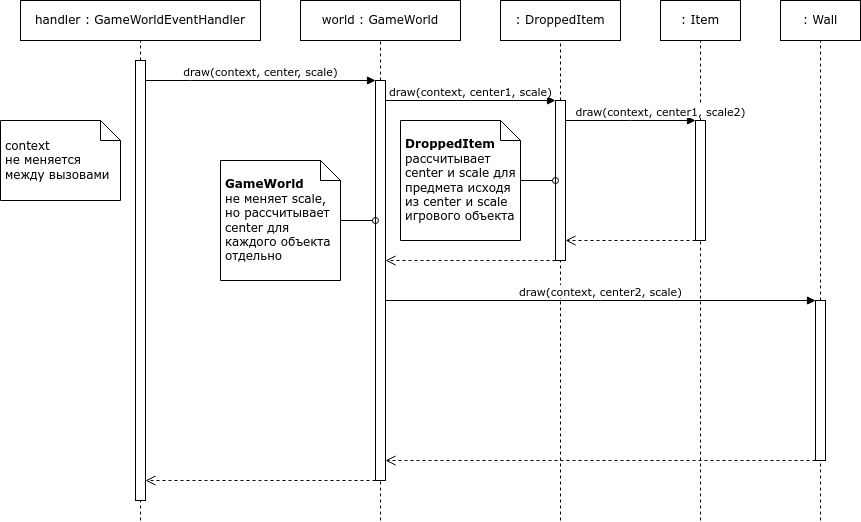

The diagram above was exported from draw.io. Its source (the exported page's mxGraphModel, read from the mxfile embedded in the PNG):
<mxGraphModel dx="880" dy="475" grid="1" gridSize="10" guides="1" tooltips="1" connect="1" arrows="1" fold="1" page="1" pageScale="1" pageWidth="827" pageHeight="1169" math="0" shadow="0">
  <root>
    <mxCell id="0" />
    <mxCell id="1" parent="0" />
    <mxCell id="1uxIreU34p7i0-t7zkB5-1" value="handler : GameWorldEventHandler" style="html=1;whiteSpace=wrap;" vertex="1" parent="1">
      <mxGeometry x="40" y="40" width="240" height="40" as="geometry" />
    </mxCell>
    <mxCell id="1uxIreU34p7i0-t7zkB5-2" value="world : GameWorld" style="html=1;whiteSpace=wrap;" vertex="1" parent="1">
      <mxGeometry x="320" y="40" width="160" height="40" as="geometry" />
    </mxCell>
    <mxCell id="1uxIreU34p7i0-t7zkB5-3" value=": DroppedItem" style="html=1;whiteSpace=wrap;" vertex="1" parent="1">
      <mxGeometry x="520" y="40" width="120" height="40" as="geometry" />
    </mxCell>
    <mxCell id="1uxIreU34p7i0-t7zkB5-4" value=": Item" style="html=1;whiteSpace=wrap;" vertex="1" parent="1">
      <mxGeometry x="680" y="40" width="80" height="40" as="geometry" />
    </mxCell>
    <mxCell id="1uxIreU34p7i0-t7zkB5-6" value="" style="endArrow=none;dashed=1;html=1;rounded=0;" edge="1" parent="1" target="1uxIreU34p7i0-t7zkB5-1" source="1uxIreU34p7i0-t7zkB5-10">
      <mxGeometry width="50" height="50" relative="1" as="geometry">
        <mxPoint x="160" y="560" as="sourcePoint" />
        <mxPoint x="320" y="100" as="targetPoint" />
      </mxGeometry>
    </mxCell>
    <mxCell id="1uxIreU34p7i0-t7zkB5-7" value="" style="endArrow=none;dashed=1;html=1;rounded=0;" edge="1" parent="1" source="1uxIreU34p7i0-t7zkB5-12" target="1uxIreU34p7i0-t7zkB5-2">
      <mxGeometry width="50" height="50" relative="1" as="geometry">
        <mxPoint x="300" y="840" as="sourcePoint" />
        <mxPoint x="299.5" y="75" as="targetPoint" />
      </mxGeometry>
    </mxCell>
    <mxCell id="1uxIreU34p7i0-t7zkB5-8" value="" style="endArrow=none;dashed=1;html=1;rounded=0;" edge="1" parent="1" source="1uxIreU34p7i0-t7zkB5-38" target="1uxIreU34p7i0-t7zkB5-3">
      <mxGeometry width="50" height="50" relative="1" as="geometry">
        <mxPoint x="580" y="560" as="sourcePoint" />
        <mxPoint x="310" y="90" as="targetPoint" />
      </mxGeometry>
    </mxCell>
    <mxCell id="1uxIreU34p7i0-t7zkB5-9" value="" style="endArrow=none;dashed=1;html=1;rounded=0;" edge="1" parent="1" source="1uxIreU34p7i0-t7zkB5-42" target="1uxIreU34p7i0-t7zkB5-4">
      <mxGeometry width="50" height="50" relative="1" as="geometry">
        <mxPoint x="720" y="560" as="sourcePoint" />
        <mxPoint x="466" y="90" as="targetPoint" />
      </mxGeometry>
    </mxCell>
    <mxCell id="1uxIreU34p7i0-t7zkB5-11" value="" style="endArrow=none;dashed=1;html=1;rounded=0;" edge="1" parent="1" target="1uxIreU34p7i0-t7zkB5-12">
      <mxGeometry width="50" height="50" relative="1" as="geometry">
        <mxPoint x="400" y="560" as="sourcePoint" />
        <mxPoint x="300" y="80" as="targetPoint" />
      </mxGeometry>
    </mxCell>
    <mxCell id="1uxIreU34p7i0-t7zkB5-12" value="" style="html=1;points=[];perimeter=orthogonalPerimeter;outlineConnect=0;targetShapes=umlLifeline;portConstraint=eastwest;newEdgeStyle={&quot;edgeStyle&quot;:&quot;elbowEdgeStyle&quot;,&quot;elbow&quot;:&quot;vertical&quot;,&quot;curved&quot;:0,&quot;rounded&quot;:0};" vertex="1" parent="1">
      <mxGeometry x="395" y="120" width="10" height="400" as="geometry" />
    </mxCell>
    <mxCell id="1uxIreU34p7i0-t7zkB5-17" value="draw(context, center,&amp;nbsp;&lt;span style=&quot;&quot;&gt;scale&lt;/span&gt;)" style="html=1;verticalAlign=bottom;endArrow=block;elbow=vertical;rounded=0;align=center;labelBackgroundColor=default;" edge="1" parent="1" source="1uxIreU34p7i0-t7zkB5-10" target="1uxIreU34p7i0-t7zkB5-12">
      <mxGeometry width="80" relative="1" as="geometry">
        <mxPoint x="130" y="120" as="sourcePoint" />
        <mxPoint x="350" y="150" as="targetPoint" />
        <Array as="points">
          <mxPoint x="210" y="120" />
        </Array>
        <mxPoint as="offset" />
      </mxGeometry>
    </mxCell>
    <mxCell id="1uxIreU34p7i0-t7zkB5-18" value="" style="html=1;verticalAlign=bottom;endArrow=open;dashed=1;endSize=8;elbow=vertical;rounded=0;" edge="1" parent="1" source="1uxIreU34p7i0-t7zkB5-12" target="1uxIreU34p7i0-t7zkB5-10">
      <mxGeometry relative="1" as="geometry">
        <mxPoint x="120" y="200" as="sourcePoint" />
        <mxPoint x="40" y="200" as="targetPoint" />
        <Array as="points">
          <mxPoint x="280" y="520" />
        </Array>
      </mxGeometry>
    </mxCell>
    <mxCell id="1uxIreU34p7i0-t7zkB5-34" value=": Wall" style="html=1;whiteSpace=wrap;" vertex="1" parent="1">
      <mxGeometry x="800" y="40" width="80" height="40" as="geometry" />
    </mxCell>
    <mxCell id="1uxIreU34p7i0-t7zkB5-35" value="" style="endArrow=none;dashed=1;html=1;rounded=0;" edge="1" parent="1" source="1uxIreU34p7i0-t7zkB5-52" target="1uxIreU34p7i0-t7zkB5-34">
      <mxGeometry width="50" height="50" relative="1" as="geometry">
        <mxPoint x="840" y="560" as="sourcePoint" />
        <mxPoint x="730" y="90" as="targetPoint" />
      </mxGeometry>
    </mxCell>
    <mxCell id="1uxIreU34p7i0-t7zkB5-36" value="" style="endArrow=none;dashed=1;html=1;rounded=0;" edge="1" parent="1" target="1uxIreU34p7i0-t7zkB5-10">
      <mxGeometry width="50" height="50" relative="1" as="geometry">
        <mxPoint x="160" y="560" as="sourcePoint" />
        <mxPoint x="160" y="80" as="targetPoint" />
      </mxGeometry>
    </mxCell>
    <mxCell id="1uxIreU34p7i0-t7zkB5-10" value="" style="html=1;points=[];perimeter=orthogonalPerimeter;outlineConnect=0;targetShapes=umlLifeline;portConstraint=eastwest;newEdgeStyle={&quot;edgeStyle&quot;:&quot;elbowEdgeStyle&quot;,&quot;elbow&quot;:&quot;vertical&quot;,&quot;curved&quot;:0,&quot;rounded&quot;:0};" vertex="1" parent="1">
      <mxGeometry x="155" y="100" width="10" height="440" as="geometry" />
    </mxCell>
    <mxCell id="1uxIreU34p7i0-t7zkB5-39" value="" style="endArrow=none;dashed=1;html=1;rounded=0;" edge="1" parent="1" target="1uxIreU34p7i0-t7zkB5-38">
      <mxGeometry width="50" height="50" relative="1" as="geometry">
        <mxPoint x="580" y="560" as="sourcePoint" />
        <mxPoint x="580" y="80" as="targetPoint" />
      </mxGeometry>
    </mxCell>
    <mxCell id="1uxIreU34p7i0-t7zkB5-38" value="" style="html=1;points=[];perimeter=orthogonalPerimeter;outlineConnect=0;targetShapes=umlLifeline;portConstraint=eastwest;newEdgeStyle={&quot;edgeStyle&quot;:&quot;elbowEdgeStyle&quot;,&quot;elbow&quot;:&quot;vertical&quot;,&quot;curved&quot;:0,&quot;rounded&quot;:0};" vertex="1" parent="1">
      <mxGeometry x="575" y="140" width="10" height="160" as="geometry" />
    </mxCell>
    <mxCell id="1uxIreU34p7i0-t7zkB5-40" value="draw(context, center1,&amp;nbsp;&lt;span style=&quot;&quot;&gt;scale&lt;/span&gt;)" style="html=1;verticalAlign=bottom;endArrow=block;elbow=vertical;rounded=0;align=center;labelBackgroundColor=default;" edge="1" parent="1" source="1uxIreU34p7i0-t7zkB5-12" target="1uxIreU34p7i0-t7zkB5-38">
      <mxGeometry width="80" relative="1" as="geometry">
        <mxPoint x="175" y="130" as="sourcePoint" />
        <mxPoint x="405" y="130" as="targetPoint" />
        <Array as="points">
          <mxPoint x="490" y="140" />
        </Array>
        <mxPoint as="offset" />
      </mxGeometry>
    </mxCell>
    <mxCell id="1uxIreU34p7i0-t7zkB5-41" value="" style="html=1;verticalAlign=bottom;endArrow=open;dashed=1;endSize=8;elbow=vertical;rounded=0;" edge="1" parent="1" source="1uxIreU34p7i0-t7zkB5-38" target="1uxIreU34p7i0-t7zkB5-12">
      <mxGeometry relative="1" as="geometry">
        <mxPoint x="405" y="530" as="sourcePoint" />
        <mxPoint x="175" y="530" as="targetPoint" />
        <Array as="points">
          <mxPoint x="490" y="300" />
        </Array>
      </mxGeometry>
    </mxCell>
    <mxCell id="1uxIreU34p7i0-t7zkB5-43" value="" style="endArrow=none;dashed=1;html=1;rounded=0;" edge="1" parent="1" target="1uxIreU34p7i0-t7zkB5-42">
      <mxGeometry width="50" height="50" relative="1" as="geometry">
        <mxPoint x="720" y="560" as="sourcePoint" />
        <mxPoint x="720" y="80" as="targetPoint" />
      </mxGeometry>
    </mxCell>
    <mxCell id="1uxIreU34p7i0-t7zkB5-42" value="" style="html=1;points=[];perimeter=orthogonalPerimeter;outlineConnect=0;targetShapes=umlLifeline;portConstraint=eastwest;newEdgeStyle={&quot;edgeStyle&quot;:&quot;elbowEdgeStyle&quot;,&quot;elbow&quot;:&quot;vertical&quot;,&quot;curved&quot;:0,&quot;rounded&quot;:0};" vertex="1" parent="1">
      <mxGeometry x="715" y="160" width="10" height="120" as="geometry" />
    </mxCell>
    <mxCell id="1uxIreU34p7i0-t7zkB5-44" value="draw(context, center1,&amp;nbsp;&lt;span style=&quot;&quot;&gt;scale2&lt;/span&gt;)" style="html=1;verticalAlign=bottom;endArrow=block;elbow=vertical;rounded=0;align=center;labelBackgroundColor=default;" edge="1" parent="1" source="1uxIreU34p7i0-t7zkB5-38" target="1uxIreU34p7i0-t7zkB5-42">
      <mxGeometry x="0.4615" width="80" relative="1" as="geometry">
        <mxPoint x="415" y="150" as="sourcePoint" />
        <mxPoint x="585" y="150" as="targetPoint" />
        <Array as="points">
          <mxPoint x="650" y="160" />
        </Array>
        <mxPoint as="offset" />
      </mxGeometry>
    </mxCell>
    <mxCell id="1uxIreU34p7i0-t7zkB5-45" value="" style="html=1;verticalAlign=bottom;endArrow=open;dashed=1;endSize=8;elbow=vertical;rounded=0;" edge="1" parent="1" source="1uxIreU34p7i0-t7zkB5-42" target="1uxIreU34p7i0-t7zkB5-38">
      <mxGeometry relative="1" as="geometry">
        <mxPoint x="585" y="310" as="sourcePoint" />
        <mxPoint x="415" y="310" as="targetPoint" />
        <Array as="points">
          <mxPoint x="650" y="280" />
        </Array>
      </mxGeometry>
    </mxCell>
    <mxCell id="1uxIreU34p7i0-t7zkB5-46" value="context&lt;br&gt;не меняется между вызовами" style="shape=note;size=20;whiteSpace=wrap;html=1;align=left;spacing=5;" vertex="1" parent="1">
      <mxGeometry x="20" y="160" width="120" height="80" as="geometry" />
    </mxCell>
    <mxCell id="1uxIreU34p7i0-t7zkB5-47" value="&lt;b&gt;GameWorld&lt;br&gt;&lt;/b&gt;не меняет scale, но рассчитывает center для каждого объекта отдельно" style="shape=note;size=20;whiteSpace=wrap;html=1;align=left;spacing=5;" vertex="1" parent="1">
      <mxGeometry x="240" y="200" width="120" height="120" as="geometry" />
    </mxCell>
    <mxCell id="1uxIreU34p7i0-t7zkB5-48" value="" style="endArrow=oval;html=1;rounded=0;endFill=0;" edge="1" parent="1" source="1uxIreU34p7i0-t7zkB5-47" target="1uxIreU34p7i0-t7zkB5-12">
      <mxGeometry width="50" height="50" relative="1" as="geometry">
        <mxPoint x="480" y="240" as="sourcePoint" />
        <mxPoint x="530" y="190" as="targetPoint" />
        <Array as="points" />
      </mxGeometry>
    </mxCell>
    <mxCell id="1uxIreU34p7i0-t7zkB5-49" value="&lt;b&gt;DroppedItem&lt;br&gt;&lt;/b&gt;рассчитывает center и scale для предмета исходя из center и scale игрового объекта" style="shape=note;size=20;whiteSpace=wrap;html=1;align=left;spacing=5;" vertex="1" parent="1">
      <mxGeometry x="420" y="160" width="120" height="120" as="geometry" />
    </mxCell>
    <mxCell id="1uxIreU34p7i0-t7zkB5-50" value="" style="endArrow=oval;html=1;rounded=0;endFill=0;" edge="1" parent="1" source="1uxIreU34p7i0-t7zkB5-49" target="1uxIreU34p7i0-t7zkB5-38">
      <mxGeometry width="50" height="50" relative="1" as="geometry">
        <mxPoint x="370" y="240" as="sourcePoint" />
        <mxPoint x="405" y="240" as="targetPoint" />
        <Array as="points" />
      </mxGeometry>
    </mxCell>
    <mxCell id="1uxIreU34p7i0-t7zkB5-53" value="" style="endArrow=none;dashed=1;html=1;rounded=0;" edge="1" parent="1" target="1uxIreU34p7i0-t7zkB5-52">
      <mxGeometry width="50" height="50" relative="1" as="geometry">
        <mxPoint x="840" y="560" as="sourcePoint" />
        <mxPoint x="840" y="80" as="targetPoint" />
      </mxGeometry>
    </mxCell>
    <mxCell id="1uxIreU34p7i0-t7zkB5-52" value="" style="html=1;points=[];perimeter=orthogonalPerimeter;outlineConnect=0;targetShapes=umlLifeline;portConstraint=eastwest;newEdgeStyle={&quot;edgeStyle&quot;:&quot;elbowEdgeStyle&quot;,&quot;elbow&quot;:&quot;vertical&quot;,&quot;curved&quot;:0,&quot;rounded&quot;:0};" vertex="1" parent="1">
      <mxGeometry x="835" y="340" width="10" height="160" as="geometry" />
    </mxCell>
    <mxCell id="1uxIreU34p7i0-t7zkB5-54" value="draw(context, center2,&amp;nbsp;&lt;span style=&quot;&quot;&gt;scale&lt;/span&gt;)" style="html=1;verticalAlign=bottom;endArrow=block;elbow=vertical;rounded=0;align=center;labelBackgroundColor=default;" edge="1" parent="1" source="1uxIreU34p7i0-t7zkB5-12" target="1uxIreU34p7i0-t7zkB5-52">
      <mxGeometry width="80" relative="1" as="geometry">
        <mxPoint x="415" y="150" as="sourcePoint" />
        <mxPoint x="585" y="150" as="targetPoint" />
        <Array as="points">
          <mxPoint x="620" y="340" />
        </Array>
        <mxPoint as="offset" />
      </mxGeometry>
    </mxCell>
    <mxCell id="1uxIreU34p7i0-t7zkB5-55" value="" style="html=1;verticalAlign=bottom;endArrow=open;dashed=1;endSize=8;elbow=vertical;rounded=0;" edge="1" parent="1" source="1uxIreU34p7i0-t7zkB5-52" target="1uxIreU34p7i0-t7zkB5-12">
      <mxGeometry relative="1" as="geometry">
        <mxPoint x="585" y="310" as="sourcePoint" />
        <mxPoint x="415" y="310" as="targetPoint" />
        <Array as="points">
          <mxPoint x="550" y="500" />
        </Array>
      </mxGeometry>
    </mxCell>
  </root>
</mxGraphModel>